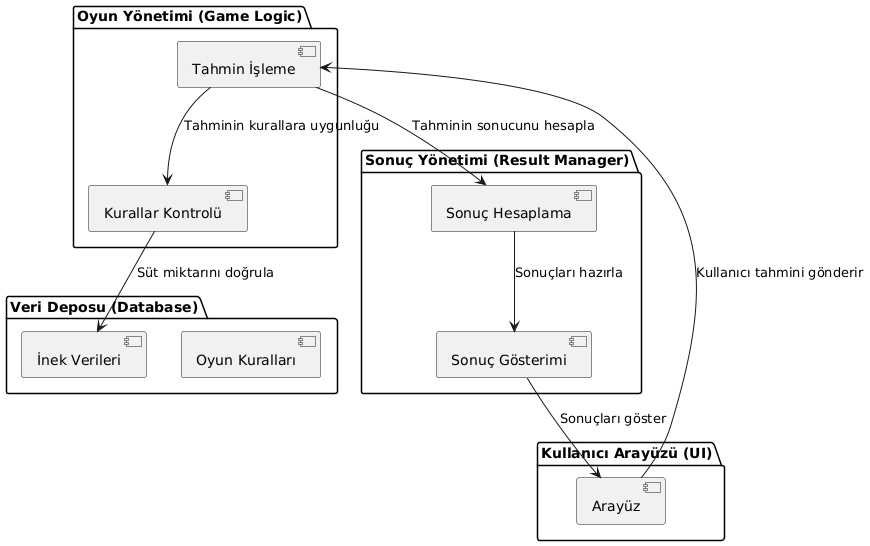

The diagram above was rendered by PlantUML. Its source (embedded in the PNG):
@startuml
package "Kullanıcı Arayüzü (UI)" {
    [Arayüz]
}

package "Oyun Yönetimi (Game Logic)" {
    [Kurallar Kontrolü]
    [Tahmin İşleme]
}

package "Veri Deposu (Database)" {
    [İnek Verileri]
    [Oyun Kuralları]
}

package "Sonuç Yönetimi (Result Manager)" {
    [Sonuç Hesaplama]
    [Sonuç Gösterimi]
}

[Arayüz] --> [Tahmin İşleme] : Kullanıcı tahmini gönderir
[Tahmin İşleme] --> [Kurallar Kontrolü] : Tahminin kurallara uygunluğu
[Kurallar Kontrolü] --> [İnek Verileri] : Süt miktarını doğrula
[Sonuç Hesaplama] --> [Sonuç Gösterimi] : Sonuçları hazırla
[Tahmin İşleme] --> [Sonuç Hesaplama] : Tahminin sonucunu hesapla
[Sonuç Gösterimi] --> [Arayüz] : Sonuçları göster
@enduml